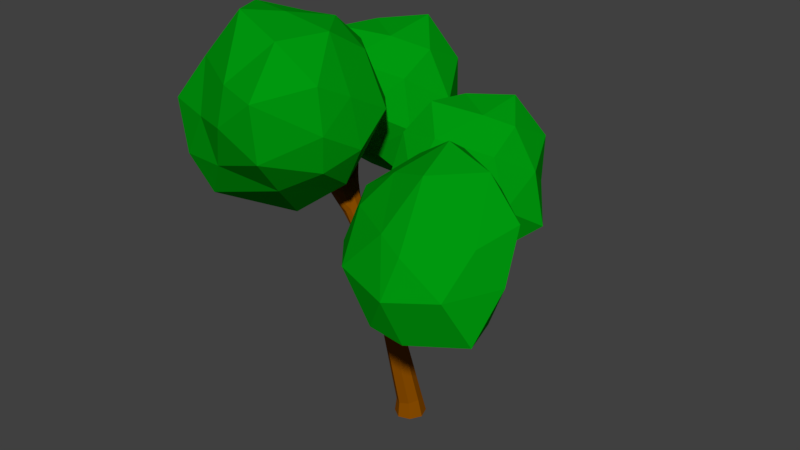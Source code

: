 # Source: tree4.blend  (saved by Blender 2.79.0; exported with 4.5.12 LTS)
import bpy
from mathutils import Matrix  # noqa: F401  (used for matrix-valued properties, if any)

bpy.ops.wm.read_factory_settings(use_empty=True)
scene = bpy.context.scene
scene.name = 'Scene'

# ---- collections
col_collection_1 = bpy.data.collections.new('Collection 1'); scene.collection.children.link(col_collection_1)

# ---- materials (node trees are filled in below, after node groups)
mat_leafs = bpy.data.materials.new('leafs')
mat_leafs.alpha_threshold = 0.0
mat_leafs.use_transparent_shadow = False
mat_leafs.diffuse_color = (0.0, 0.3185, 0.004787, 1.0)
mat_leafs.specular_color = (0.0, 0.0, 0.0)
mat_leafs.roughness = 0.5
mat_leafs.specular_intensity = 0.4667
mat_leafs.line_color = (0.0, 0.0, 0.0, 1.0)
mat_woodl4 = bpy.data.materials.new('woodl4')
mat_woodl4.alpha_threshold = 0.0
mat_woodl4.use_transparent_shadow = False
mat_woodl4.diffuse_color = (0.2395, 0.06904, 0.0, 1.0)
mat_woodl4.roughness = 0.5
mat_woodl4.specular_intensity = 0.0

# ---- material node trees

# ---- world
world_world = bpy.data.worlds.new('World'); scene.world = world_world
world_world.color = (0.05088, 0.05088, 0.05088)
world_world.use_sun_shadow = False
world_world.sun_shadow_jitter_overblur = 0.0
world_world.cycles.sampling_method = 'MANUAL'

# ---- meshes
me_icosphere = bpy.data.meshes.new('Icosphere')
me_icosphere.from_pydata([(-0.002296, 0.003158, -1.552), (2.104, -1.127, -0.6984), (0.1107, -1.574, -0.8191), (-1.528, 0.1223, -0.7315), (-0.5802, 1.4, -0.7954), (1.242, 1.14, -0.5402), (0.7174, -1.469, 0.794), (-0.8803, -0.7025, 1.039), (-1.199, 0.9416, 1.049), (0.3137, 1.827, 1.146), (2.141, 0.1749, 1.269), (0.3783, 0.3786, 2.337), (-0.2868, -0.7912, -1.344), (0.6467, -0.5598, -1.435), (0.842, -1.52, -0.959), (1.623, 0.06276, -0.9628), (0.787, 0.6407, -1.548), (-0.7646, -0.05624, -1.311), (-0.8217, -0.8057, -0.8691), (-0.379, 0.6557, -1.318), (-1.033, 0.8413, -0.8057), (0.309, 1.807, -0.9813), (2.249, -0.3708, 0.245), (1.601, 0.6608, 0.06337), (0.6365, -1.895, 0.04159), (1.748, -1.568, 0.2818), (-1.504, -0.4985, -0.003386), (-0.6772, -1.453, 0.1194), (-1.046, 1.411, 0.2904), (-1.501, 0.5966, 0.2031), (0.9254, 1.525, 0.142), (-0.1644, 1.75, 0.1176), (1.849, -0.734, 1.034), (0.1444, -1.274, 1.001), (-1.448, 0.1261, 0.9878), (-0.3796, 1.513, 1.039), (1.035, 1.169, 1.273), (0.557, -0.6006, 2.027), (1.366, 0.3015, 2.016), (-0.3371, -0.3385, 1.745), (-0.6387, 0.7787, 1.672), (0.1226, 1.189, 1.855), (-0.6198, 4.957, 0.2057), (0.6521, 3.354, -0.5046), (-0.7492, 4.352, -1.08), (-2.13, 5.102, 0.1964), (-1.626, 4.685, 1.397), (-0.3284, 3.596, 1.427), (-1.129, 2.812, -1.096), (-2.444, 3.486, -0.5571), (-2.884, 3.642, 0.8955), (-1.967, 2.827, 1.827), (-0.482, 1.762, 0.4772), (-2.299, 1.882, 0.4088), (-0.8743, 5.056, -0.4703), (-0.1792, 4.514, -0.1021), (-0.1484, 4.082, -1.069), (0.1684, 3.702, 0.4889), (-0.1648, 4.557, 0.9696), (-1.361, 5.184, 0.1135), (-1.466, 4.83, -0.594), (-1.023, 5.013, 0.9323), (-1.83, 4.969, 0.8509), (-0.8463, 4.321, 1.804), (0.2499, 2.499, 0.0519), (-0.413, 2.994, 0.9066), (-0.811, 3.537, -1.398), (-0.05948, 2.794, -1.083), (-2.461, 4.624, -0.3612), (-1.717, 4.142, -1.148), (-2.43, 4.187, 1.311), (-2.729, 4.387, 0.5198), (-0.9345, 3.272, 1.628), (-1.76, 3.759, 1.78), (-0.5782, 2.086, -0.3583), (-1.699, 3.131, -1.045), (-3.057, 3.798, 0.1239), (-2.407, 3.295, 1.486), (-1.466, 2.317, 1.264), (-1.921, 2.035, -0.3926), (-1.445, 1.547, 0.4555), (-2.499, 2.693, -0.2426), (-2.734, 3.004, 0.6948), (-2.373, 2.387, 1.151), (-3.418, 5.445, 1.216), (-2.12, 3.604, 0.3994), (-3.551, 4.851, -0.3049), (-4.956, 5.525, 1.129), (-4.375, 5.086, 2.479), (-2.956, 4.012, 2.45), (-3.913, 3.098, -0.2599), (-5.374, 3.929, 0.2999), (-5.838, 4.079, 1.903), (-4.82, 3.103, 2.845), (-3.238, 2.043, 1.521), (-5.664, 2.244, 1.4), (-3.622, 5.379, 0.433), (-2.889, 4.991, 0.7631), (-2.858, 4.473, -0.1699), (-2.434, 4.07, 1.379), (-2.876, 4.95, 2.034), (-4.084, 5.672, 1.161), (-4.281, 5.338, 0.3421), (-3.795, 5.489, 1.866), (-4.742, 5.449, 1.877), (-3.625, 4.785, 2.952), (-2.496, 2.766, 1.035), (-3.081, 3.267, 1.943), (-3.566, 3.876, -0.5787), (-2.807, 3.007, -0.2489), (-5.305, 5.021, 0.5), (-4.521, 4.52, -0.2736), (-5.365, 4.559, 2.411), (-5.667, 4.838, 1.531), (-3.718, 3.552, 2.724), (-4.582, 4.112, 2.835), (-3.26, 2.336, 0.5225), (-4.525, 3.363, -0.1982), (-5.993, 4.149, 1.088), (-5.25, 3.588, 2.47), (-4.228, 2.621, 2.307), (-5.212, 2.363, 0.4717), (-4.26, 1.808, 1.47), (-5.397, 2.984, 0.6786), (-5.693, 3.275, 1.754), (-5.243, 2.64, 2.223), (-2.428, -0.05489, 1.003), (-5.143, -0.6149, -0.01614), (-3.347, 1.279, -0.08011), (-2.08, 1.484, 2.021), (-2.434, -0.1266, 2.857), (-4.029, -1.329, 1.96), (-5.454, 1.182, 0.6492), (-4.212, 2.442, 1.947), (-3.588, 1.667, 3.644), (-4.675, 0.02698, 3.939), (-6.34, -0.4068, 1.796), (-6.033, 1.116, 2.863), (-2.568, 0.7621, 0.4451), (-3.316, -0.4613, 0.4975), (-3.874, 0.5877, -0.5349), (-4.522, -0.9817, 0.901), (-3.105, -1.192, 1.373), (-2.07, 0.694, 1.374), (-2.687, 1.427, 0.8527), (-2.274, -0.1851, 1.874), (-2.219, 0.5713, 2.507), (-3.131, -1.286, 2.655), (-5.768, -0.6986, 0.7447), (-5.168, -0.7847, 1.768), (-4.888, 1.664, -0.1301), (-5.688, 0.277, 0.08435), (-2.758, 2.246, 1.884), (-3.63, 2.179, 0.7017), (-2.994, 0.8415, 3.615), (-2.801, 1.667, 3.085), (-4.229, -0.9222, 2.703), (-3.479, -0.1921, 3.557), (-6.173, 0.2133, 1.042), (-5.333, 2.21, 0.9471), (-3.53, 2.366, 2.999), (-4.122, 0.75, 3.834), (-5.643, -0.1246, 2.812), (-6.146, 1.281, 1.859), (-6.353, 0.3382, 2.383), (-5.076, 2.171, 2.482), (-4.535, 1.755, 3.549), (-5.226, 0.9886, 3.825)], [], [(0, 13, 12), (1, 13, 15), (0, 12, 17), (0, 17, 19), (0, 19, 16), (1, 15, 22), (2, 14, 24), (3, 18, 26), (4, 20, 28), (5, 21, 30), (1, 22, 25), (2, 24, 27), (3, 26, 29), (4, 28, 31), (5, 30, 23), (6, 32, 37), (7, 33, 39), (8, 34, 40), (9, 35, 41), (10, 36, 38), (38, 41, 11), (38, 36, 41), (36, 9, 41), (41, 40, 11), (41, 35, 40), (35, 8, 40), (40, 39, 11), (40, 34, 39), (34, 7, 39), (39, 37, 11), (39, 33, 37), (33, 6, 37), (37, 38, 11), (37, 32, 38), (32, 10, 38), (23, 36, 10), (23, 30, 36), (30, 9, 36), (31, 35, 9), (31, 28, 35), (28, 8, 35), (29, 34, 8), (29, 26, 34), (26, 7, 34), (27, 33, 7), (27, 24, 33), (24, 6, 33), (25, 32, 6), (25, 22, 32), (22, 10, 32), (30, 31, 9), (30, 21, 31), (21, 4, 31), (28, 29, 8), (28, 20, 29), (20, 3, 29), (26, 27, 7), (26, 18, 27), (18, 2, 27), (24, 25, 6), (24, 14, 25), (14, 1, 25), (22, 23, 10), (22, 15, 23), (15, 5, 23), (16, 21, 5), (16, 19, 21), (19, 4, 21), (19, 20, 4), (19, 17, 20), (17, 3, 20), (17, 18, 3), (17, 12, 18), (12, 2, 18), (15, 16, 5), (15, 13, 16), (13, 0, 16), (12, 14, 2), (12, 13, 14), (13, 1, 14), (42, 55, 54), (43, 55, 57), (42, 54, 59), (42, 59, 61), (42, 61, 58), (43, 57, 64), (44, 56, 66), (45, 60, 68), (46, 62, 70), (47, 63, 72), (43, 64, 67), (44, 66, 69), (45, 68, 71), (46, 70, 73), (47, 72, 65), (48, 74, 79), (49, 75, 81), (50, 76, 82), (51, 77, 83), (52, 78, 80), (80, 83, 53), (80, 78, 83), (78, 51, 83), (83, 82, 53), (83, 77, 82), (77, 50, 82), (82, 81, 53), (82, 76, 81), (76, 49, 81), (81, 79, 53), (81, 75, 79), (75, 48, 79), (79, 80, 53), (79, 74, 80), (74, 52, 80), (65, 78, 52), (65, 72, 78), (72, 51, 78), (73, 77, 51), (73, 70, 77), (70, 50, 77), (71, 76, 50), (71, 68, 76), (68, 49, 76), (69, 75, 49), (69, 66, 75), (66, 48, 75), (67, 74, 48), (67, 64, 74), (64, 52, 74), (72, 73, 51), (72, 63, 73), (63, 46, 73), (70, 71, 50), (70, 62, 71), (62, 45, 71), (68, 69, 49), (68, 60, 69), (60, 44, 69), (66, 67, 48), (66, 56, 67), (56, 43, 67), (64, 65, 52), (64, 57, 65), (57, 47, 65), (58, 63, 47), (58, 61, 63), (61, 46, 63), (61, 62, 46), (61, 59, 62), (59, 45, 62), (59, 60, 45), (59, 54, 60), (54, 44, 60), (57, 58, 47), (57, 55, 58), (55, 42, 58), (54, 56, 44), (54, 55, 56), (55, 43, 56), (84, 97, 96), (85, 97, 99), (84, 96, 101), (84, 101, 103), (84, 103, 100), (85, 99, 106), (86, 98, 108), (87, 102, 110), (88, 104, 112), (89, 105, 114), (85, 106, 109), (86, 108, 111), (87, 110, 113), (88, 112, 115), (89, 114, 107), (90, 116, 121), (91, 117, 123), (92, 118, 124), (93, 119, 125), (94, 120, 122), (122, 125, 95), (122, 120, 125), (120, 93, 125), (125, 124, 95), (125, 119, 124), (119, 92, 124), (124, 123, 95), (124, 118, 123), (118, 91, 123), (123, 121, 95), (123, 117, 121), (117, 90, 121), (121, 122, 95), (121, 116, 122), (116, 94, 122), (107, 120, 94), (107, 114, 120), (114, 93, 120), (115, 119, 93), (115, 112, 119), (112, 92, 119), (113, 118, 92), (113, 110, 118), (110, 91, 118), (111, 117, 91), (111, 108, 117), (108, 90, 117), (109, 116, 90), (109, 106, 116), (106, 94, 116), (114, 115, 93), (114, 105, 115), (105, 88, 115), (112, 113, 92), (112, 104, 113), (104, 87, 113), (110, 111, 91), (110, 102, 111), (102, 86, 111), (108, 109, 90), (108, 98, 109), (98, 85, 109), (106, 107, 94), (106, 99, 107), (99, 89, 107), (100, 105, 89), (100, 103, 105), (103, 88, 105), (103, 104, 88), (103, 101, 104), (101, 87, 104), (101, 102, 87), (101, 96, 102), (96, 86, 102), (99, 100, 89), (99, 97, 100), (97, 84, 100), (96, 98, 86), (96, 97, 98), (97, 85, 98), (126, 139, 138), (127, 139, 141), (126, 138, 143), (126, 143, 145), (126, 145, 142), (127, 141, 148), (128, 140, 150), (129, 144, 152), (130, 146, 154), (131, 147, 156), (127, 148, 151), (128, 150, 153), (129, 152, 155), (130, 154, 157), (131, 156, 149), (132, 158, 163), (133, 159, 165), (134, 160, 166), (135, 161, 167), (136, 162, 164), (164, 167, 137), (164, 162, 167), (162, 135, 167), (167, 166, 137), (167, 161, 166), (161, 134, 166), (166, 165, 137), (166, 160, 165), (160, 133, 165), (165, 163, 137), (165, 159, 163), (159, 132, 163), (163, 164, 137), (163, 158, 164), (158, 136, 164), (149, 162, 136), (149, 156, 162), (156, 135, 162), (157, 161, 135), (157, 154, 161), (154, 134, 161), (155, 160, 134), (155, 152, 160), (152, 133, 160), (153, 159, 133), (153, 150, 159), (150, 132, 159), (151, 158, 132), (151, 148, 158), (148, 136, 158), (156, 157, 135), (156, 147, 157), (147, 130, 157), (154, 155, 134), (154, 146, 155), (146, 129, 155), (152, 153, 133), (152, 144, 153), (144, 128, 153), (150, 151, 132), (150, 140, 151), (140, 127, 151), (148, 149, 136), (148, 141, 149), (141, 131, 149), (142, 147, 131), (142, 145, 147), (145, 130, 147), (145, 146, 130), (145, 143, 146), (143, 129, 146), (143, 144, 129), (143, 138, 144), (138, 128, 144), (141, 142, 131), (141, 139, 142), (139, 126, 142), (138, 140, 128), (138, 139, 140), (139, 127, 140)])
me_icosphere.materials.append(mat_leafs)
me_icosphere.use_remesh_preserve_volume = False
me_icosphere.use_remesh_preserve_attributes = False
me_icosphere.use_mirror_vertex_groups = False
me_icosphere.update()
me_cube_001 = bpy.data.meshes.new('Cube.001')
me_cube_001.from_pydata([(-0.7304, -0.3635, 2.934), (-0.2566, -0.6161, 2.883), (-2.239, 0.0627, 5.201), (-0.2676, -0.06499, 2.988), (-0.1231, -0.2191, 3.408), (-0.06489, -0.3282, 3.372), (-1.854, -0.3052, 4.96), (-1.974, 0.02608, 5.375), (-2.239, -0.3051, 5.169), (-2.313, 0.4236, 5.374), (-2.078, 0.3762, 5.023), (-2.159, 0.4584, 5.509), (-0.04945, -0.6919, 3.259), (-1.735, 0.2569, 4.902), (-0.59, -0.06363, 2.961), (-2.242, 0.2813, 5.281), (-2.059, 0.2954, 5.411), (-2.031, 0.02256, 4.807), (-1.986, 0.4851, 5.277), (-2.158, 0.4578, 5.135), (-0.5879, -0.01399, 3.329), (-0.2921, -0.25, 3.525), (-0.6317, -0.5694, 3.422), (-1.679, -0.04727, 5.055), (1.677, -2.05, 5.582), (0.4011, 1.451, 4.918), (-0.4784, -0.6597, 3.182), (-3.317, -1.063, 6.758), (-2.58, 1.07, 5.862), (-0.06404, -0.3137, 3.091), (-0.4092, -0.4443, 3.522), (-2.566, 1.05, 5.726), (-2.455, 1.059, 5.805), (-2.503, 0.9572, 5.883), (-2.614, 0.9487, 5.805), (-2.326, -0.3483, 5.291), (-2.336, -0.1341, 5.41), (-2.115, -0.1949, 5.511), (-2.157, -0.433, 5.443), (-2.485, -0.2687, 5.614), (-3.311, -1.059, 6.616), (-3.312, -0.9426, 6.683), (-3.203, -0.9801, 6.749), (-3.202, -1.096, 6.683), (-0.2132, 0.1884, 3.385), (-0.1246, -0.02302, 3.477), (-0.3147, -0.03862, 3.623), (-0.4176, 0.1407, 3.498), (-0.3348, 0.3083, 3.668), (-0.2215, 0.1719, 3.818), (0.3962, 1.441, 4.779), (0.4529, 1.342, 4.848), (0.3402, 1.326, 4.918), (0.2836, 1.424, 4.848), (-0.9799, -0.2391, 3.393), (-0.7774, -0.07845, 3.517), (-0.6673, -0.3229, 3.62), (-0.8707, -0.4741, 3.499), (-0.927, -0.04818, 3.724), (-1.701, -0.04067, 4.403), (-1.452, 0.09666, 4.46), (-1.352, -0.1362, 4.577), (-1.557, -0.2843, 4.46), (0.05092, -0.792, 3.43), (-0.1511, -0.8578, 3.559), (-0.1382, -0.6457, 3.687), (0.05037, -0.5688, 3.542), (1.667, -2.042, 5.443), (1.56, -2.077, 5.511), (1.567, -1.965, 5.579), (1.673, -1.929, 5.51), (-0.2801, -0.2154, 0.2425), (-0.2311, 0.198, 0.3081), (0.1831, 0.1408, 0.361), (0.1332, -0.2736, 0.3018), (-0.5693, -0.4378, 2.447), (-0.5333, -0.1356, 2.493), (-0.2311, -0.1777, 2.533), (-0.2675, -0.4803, 2.49), (-2.018, -0.3605, 5.247), (-3.262, -1.108, 6.739), (-1.747, -0.2331, 5.044), (0.3312, 1.464, 4.901), (-2.046, -0.1005, 5.426), (-2.264, -0.03968, 5.291), (-2.213, 0.1693, 5.226), (-2.213, 0.05396, 5.059), (-2.004, 0.171, 5.371), (-0.2578, -0.163, 2.739), (-1.88, 0.3761, 5.135), (-1.669, 0.1501, 5.004), (-2.592, 1.087, 5.791), (-1.579, 0.1524, 4.649), (-1.49, -0.09831, 4.776), (-0.56, -0.1315, 2.701), (-1.688, -0.2739, 4.664), (-1.807, -0.01731, 4.537), (-1.86, -0.0001188, 5.295), (-2.512, 1.093, 5.848), (-1.98, -0.302, 4.898), (-2.075, -0.1487, 4.859), (-2.546, 1.02, 5.904), (-1.99, 0.1931, 4.805), (-1.846, 0.2995, 4.829), (-0.02163, -0.4724, 3.448), (-0.04585, -0.3028, 3.255), (-0.1481, -0.108, 3.432), (-0.2005, -0.2745, 3.513), (-0.2818, -0.523, 2.681), (-0.6219, -0.4287, 2.662), (-0.161, -0.6094, 3.0), (-0.3417, -0.6881, 2.999), (-0.2554, 0.06682, 3.221), (-3.342, -1.081, 6.69), (-2.626, 1.014, 5.848), (-0.4202, -0.003432, 2.981), (-0.05753, -0.4622, 3.052), (-3.342, -0.9964, 6.739), (-0.2895, -0.768, 3.4), (-0.2623, -0.5518, 3.583), (-0.3407, -0.306, 3.526), (0.3746, -0.08769, -0.0473), (-0.5552, -0.3539, 3.53), (-0.504, -0.5652, 3.494), (-0.4888, 0.04114, 3.395), (-0.3357, -0.1558, 3.54), (0.04083, 0.3449, -0.02628), (-0.6484, -0.527, 2.996), (-0.5978, -0.5979, 3.35), (-0.6051, -0.001257, 3.196), (-0.6752, -0.07172, 3.394), (-0.7611, -0.5119, 3.41), (-3.263, -1.024, 6.787), (-0.3923, 0.01183, -0.04741), (-0.7142, -0.1991, 2.941), (-0.861, -0.2858, 3.199), (-0.05854, -0.4208, -0.06843), (-0.1446, -0.1884, 3.014), (0.3724, 1.392, 4.951), (0.4545, 1.404, 4.901), (0.4133, 1.476, 4.85), (1.704, -1.984, 5.564), (1.625, -2.009, 5.614), (1.62, -2.092, 5.564), (1.699, -2.066, 5.514), (-2.242, 0.3666, 5.165), (-2.171, 0.2397, 5.385), (-2.618, 0.9972, 5.745), (-2.499, 1.08, 5.745), (-2.451, 1.01, 5.864), (-2.57, 0.9277, 5.864), (-2.236, -0.4392, 5.332), (-2.237, -0.1088, 5.493), (-3.256, -1.106, 6.633), (-3.339, -0.9912, 6.633), (-3.258, -0.9324, 6.733), (-3.175, -1.047, 6.733), (-0.3467, 0.2076, 3.404), (-0.1137, 0.1006, 3.41), (-0.4157, 0.03736, 3.589), (0.3258, 1.457, 4.797), (0.4517, 1.393, 4.794), (0.4107, 1.309, 4.9), (0.2838, 1.371, 4.9), (-0.9812, -0.3925, 3.422), (-0.6774, -0.1516, 3.608), (-1.58, 0.08081, 4.371), (-1.35, 0.01727, 4.548), (-1.429, -0.2684, 4.548), (0.1097, -0.6711, 3.465), (-0.05329, -0.8779, 3.462), (-0.1952, -0.7682, 3.655), (-0.03403, -0.5599, 3.655), (1.696, -1.976, 5.459), (1.608, -2.085, 5.456), (1.533, -2.027, 5.558), (1.619, -1.916, 5.558), (-0.08688, -0.3486, 0.2637), (-0.3592, 0.00555, 0.2637), (-0.01213, 0.2724, 0.3524), (0.2602, -0.08169, 0.3524), (-0.6272, -0.2765, 2.463), (-0.3733, -0.08114, 2.525), (-0.1725, -0.3388, 2.516), (0.2139, -0.3261, -0.06922), (0.2802, 0.1847, -0.0411), (-0.2313, 0.2505, -0.03334), (-0.2978, -0.2597, -0.06929), (-2.62, 1.036, 5.794), (-2.534, 1.095, 5.794), (-2.5, 1.045, 5.879), (-2.586, 0.9859, 5.879), (-3.29, -1.107, 6.688), (-3.35, -1.023, 6.688), (-3.291, -0.9804, 6.761), (-3.231, -1.064, 6.761), (0.3555, 1.475, 4.849), (0.448, 1.43, 4.849), (0.4174, 1.367, 4.925), (0.3249, 1.412, 4.925), (1.709, -2.01, 5.512), (1.646, -2.09, 5.512), (1.591, -2.048, 5.587), (1.654, -1.967, 5.587), (-2.189, 0.2513, 5.054), (-1.965, 0.4137, 5.042), (-1.864, 0.2562, 5.276), (-2.144, 0.05637, 5.37), (-2.049, 0.5094, 5.171), (-1.983, 0.4099, 5.378), (-2.259, 0.4118, 5.479), (-2.124, -0.3737, 5.162), (-2.283, -0.1375, 5.155), (-1.945, -0.24, 5.36), (-2.393, -0.2402, 5.343), (-2.389, -0.2476, 5.691), (-2.091, -0.3343, 5.511), (-0.4263, 0.1038, 3.249), (-0.1218, -0.05575, 3.273), (-0.2174, -0.1733, 3.519), (-0.5116, -0.1235, 3.5), (-0.1874, -0.05066, 3.603), (-0.3339, 0.2177, 3.758), (-0.8358, -0.4626, 3.257), (-0.7804, -0.1075, 3.233), (-0.6343, -0.4951, 3.496), (-1.653, -0.2065, 4.363), (-0.9092, -0.1039, 3.433), (-0.8354, -0.1249, 3.827), (-0.7503, -0.4557, 3.597), (-1.835, -0.2005, 4.592), (-1.742, 0.1563, 4.576), (-1.486, 0.06611, 4.741), (-1.565, -0.244, 4.751), (0.01731, -0.5395, 3.296), (-0.171, -0.7834, 3.256), (-0.3682, -0.6738, 3.527), (-0.151, -0.4065, 3.543), (-0.4289, -0.5353, 2.465), (-0.4655, -0.5795, 2.704), (-0.6599, -0.2687, 2.672), (-0.4001, -0.07648, 2.73), (-0.156, -0.3774, 2.774)], [], [(8, 212, 100), (10, 205, 103), (12, 235, 110), (9, 145, 15), (209, 11, 16), (214, 39, 36), (44, 161, 158), (221, 49, 46), (48, 157, 47), (161, 44, 50), (45, 161, 51), (59, 227, 54), (55, 227, 58), (240, 109, 0, 134), (226, 57, 62), (63, 169, 67), (66, 176, 70), (71, 181, 178), (73, 183, 180), (74, 238, 177), (181, 71, 75), (71, 238, 75), (183, 73, 77), (73, 182, 77), (238, 74, 78), (74, 183, 78), (127, 0, 109, 239), (223, 135, 0, 127), (134, 0, 135, 224), (242, 110, 1, 108), (111, 1, 110, 235), (239, 108, 1, 111), (207, 85, 2, 84), (86, 2, 85, 204), (212, 84, 2, 86), (241, 115, 3, 88), (112, 3, 115, 217), (218, 137, 3, 112), (88, 3, 137, 242), (219, 107, 4, 106), (4, 218, 106), (4, 5, 105, 218), (107, 237, 4), (237, 104, 5, 4), (234, 105, 5, 104), (233, 81, 6, 95), (79, 6, 81, 213), (211, 99, 6, 79), (95, 6, 99, 230), (87, 7, 97, 206), (207, 83, 7, 87), (97, 7, 83, 213), (99, 8, 100, 230), (8, 99, 211), (102, 10, 103, 231), (10, 102, 204), (116, 12, 110, 242), (205, 89, 13, 103), (12, 116, 234), (90, 13, 89, 206), (232, 92, 13, 90), (231, 103, 13, 92), (241, 94, 14, 115), (134, 14, 94, 240), (224, 129, 14, 134), (115, 14, 129, 217), (210, 9, 15, 146), (85, 15, 145, 204), (146, 15, 85, 207), (210, 146, 16, 11), (87, 16, 146, 207), (209, 16, 87, 206), (102, 17, 86, 204), (96, 17, 102, 231), (230, 100, 17, 96), (86, 17, 100, 212), (206, 89, 18, 209), (208, 18, 89, 205), (10, 19, 208, 205), (145, 19, 10, 204), (217, 129, 20, 124), (224, 130, 20, 129), (220, 124, 20, 130), (107, 21, 120, 237), (219, 125, 21, 107), (120, 21, 125, 220), (123, 22, 128, 236), (225, 131, 22, 123), (128, 22, 131, 223), (90, 23, 93, 232), (97, 23, 90, 206), (81, 23, 97, 213), (233, 93, 23, 81), (203, 142, 24, 141), (202, 143, 24, 142), (201, 144, 24, 143), (200, 141, 24, 144), (199, 138, 25, 82), (198, 139, 25, 138), (197, 140, 25, 139), (196, 82, 25, 140), (235, 118, 26, 111), (128, 26, 118, 236), (127, 26, 128, 223), (111, 26, 127, 239), (195, 132, 27, 80), (194, 117, 27, 132), (193, 113, 27, 117), (192, 80, 27, 113), (191, 101, 28, 114), (190, 98, 28, 101), (189, 91, 28, 98), (188, 114, 28, 91), (105, 29, 137, 218), (116, 29, 105, 234), (242, 137, 29, 116), (184, 136, 187, 133, 186, 126, 185, 121), (122, 30, 120, 220), (123, 30, 122, 225), (236, 119, 30, 123), (237, 120, 30, 119), (188, 91, 31, 147), (189, 148, 31, 91), (19, 31, 148, 208), (147, 31, 19, 145), (189, 98, 32, 148), (190, 149, 32, 98), (18, 32, 149, 209), (148, 32, 18, 208), (190, 101, 33, 149), (191, 150, 33, 101), (11, 33, 150, 210), (149, 33, 11, 209), (191, 114, 34, 150), (188, 147, 34, 114), (9, 34, 147, 145), (150, 34, 9, 210), (8, 35, 214, 212), (151, 35, 8, 211), (215, 152, 36, 39), (84, 36, 152, 207), (214, 36, 84, 212), (83, 37, 216, 213), (37, 152, 215), (152, 37, 83, 207), (79, 38, 151, 211), (213, 216, 38, 79), (192, 113, 40, 153), (193, 154, 40, 113), (35, 40, 154, 214), (153, 40, 35, 151), (193, 117, 41, 154), (194, 155, 41, 117), (39, 41, 155, 215), (154, 41, 39, 214), (194, 132, 42, 155), (195, 156, 42, 132), (37, 42, 156, 216), (155, 42, 37, 215), (195, 80, 43, 156), (192, 153, 43, 80), (38, 43, 153, 151), (156, 43, 38, 216), (112, 44, 158, 218), (157, 44, 112, 217), (106, 45, 221, 219), (45, 158, 161), (158, 45, 106, 218), (159, 46, 49, 222), (125, 46, 159, 220), (221, 46, 125, 219), (222, 48, 47, 159), (124, 47, 157, 217), (159, 47, 124, 220), (196, 140, 50, 160), (197, 161, 50, 140), (160, 50, 44, 157), (197, 139, 51, 161), (198, 162, 51, 139), (45, 51, 162, 221), (198, 138, 52, 162), (199, 163, 52, 138), (49, 52, 163, 222), (162, 52, 49, 221), (199, 82, 53, 163), (196, 160, 53, 82), (48, 53, 160, 157), (163, 53, 48, 222), (59, 54, 164, 226), (224, 135, 54, 227), (164, 54, 135, 223), (165, 55, 58, 228), (130, 55, 165, 220), (227, 55, 130, 224), (122, 56, 229, 225), (56, 165, 228), (165, 56, 122, 220), (131, 57, 164, 223), (57, 226, 164), (229, 57, 131, 225), (96, 59, 226, 230), (166, 59, 96, 231), (92, 60, 166, 231), (166, 227, 59), (167, 60, 92, 232), (228, 58, 60, 167), (166, 60, 58, 227), (93, 61, 167, 232), (168, 61, 93, 233), (229, 56, 61, 168), (228, 167, 61, 56), (95, 62, 168, 233), (226, 62, 95, 230), (229, 168, 62, 57), (174, 170, 63, 67), (12, 63, 170, 235), (169, 63, 12, 234), (174, 68, 64, 170), (175, 171, 64, 68), (118, 64, 171, 236), (170, 64, 118, 235), (175, 69, 65, 171), (176, 172, 65, 69), (119, 65, 172, 237), (171, 65, 119, 236), (104, 66, 169, 234), (66, 172, 176), (172, 66, 104, 237), (200, 144, 67, 173), (201, 174, 67, 144), (201, 143, 68, 174), (67, 169, 173), (202, 175, 68, 143), (202, 142, 69, 175), (203, 176, 69, 142), (203, 141, 70, 176), (200, 173, 70, 141), (66, 70, 173, 169), (71, 178, 133, 187), (71, 177, 238), (179, 73, 185, 126), (181, 76, 72, 178), (182, 179, 72, 76), (73, 180, 121, 185), (180, 74, 184, 121), (74, 177, 136, 184), (73, 179, 182), (178, 72, 186, 133), (72, 179, 126, 186), (74, 180, 183), (177, 71, 187, 136), (109, 75, 238, 239), (181, 75, 109, 240), (240, 94, 76, 181), (182, 76, 94, 241), (88, 77, 182, 241), (183, 77, 88, 242), (108, 78, 183, 242), (238, 78, 108, 239)])
me_cube_001.materials.append(mat_woodl4)
me_cube_001.use_remesh_preserve_volume = False
me_cube_001.use_remesh_preserve_attributes = False
me_cube_001.use_mirror_vertex_groups = False
me_cube_001.update()

# ---- objects
ob_icosphere = bpy.data.objects.new('Icosphere', me_icosphere)
ob_cube = bpy.data.objects.new('Cube', me_cube_001)

# ---- transforms, parenting, visibility, modifiers, constraints
ob_icosphere.location = (1.687, -1.878, 5.438)
ob_icosphere.lineart.crease_threshold = 0.0
ob_cube.location = (0.0, 0.0, 0.0)
ob_cube.lineart.crease_threshold = 0.0

# ---- collection membership
col_collection_1.objects.link(ob_icosphere)
col_collection_1.objects.link(ob_cube)

# ---- scene / render settings (as saved in the file)
scene.frame_start = 1; scene.frame_end = 250; scene.frame_set(1)
scene.render.engine = 'BLENDER_EEVEE_NEXT'
scene.render.resolution_percentage = 50
scene.render.dither_intensity = 0.0
scene.cycles.use_denoising = False
scene.cycles.samples = 128
scene.cycles.sampling_pattern = 'TABULATED_SOBOL'
scene.cycles.use_adaptive_sampling = False
scene.cycles.use_light_tree = False
scene.cycles.blur_glossy = 0.0
scene.cycles.sample_clamp_indirect = 0.0
scene.view_settings.view_transform = 'Standard'
bpy.context.view_layer.update()

# ---- added for rendering (the .blend has no active camera and no usable light): camera, sun
cam_auto = bpy.data.cameras.new('AutoCamera')
cam_auto.lens = 50.0
cam_auto.sensor_width = 36.0
cam_auto.clip_end = 1000.0
ob_auto_camera = bpy.data.objects.new('AutoCamera', cam_auto)
scene.collection.objects.link(ob_auto_camera)
ob_auto_camera.location = (13.3734, -16.4761, 15.6447)
ob_auto_camera.rotation_euler = (1.09748, -7.21219e-08, 0.694738)
scene.camera = ob_auto_camera
light_auto_sun = bpy.data.lights.new('AutoSun', 'SUN')
light_auto_sun.energy = 3.0
light_auto_sun.angle = 0.0523599
ob_auto_sun = bpy.data.objects.new('AutoSun', light_auto_sun)
scene.collection.objects.link(ob_auto_sun)
ob_auto_sun.rotation_euler = (0.872665, 0.174533, 0.523599)
bpy.context.view_layer.update()
